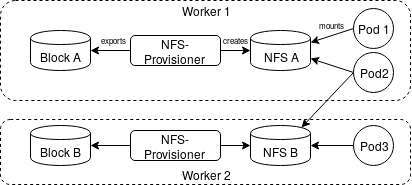

The diagram above was exported from draw.io. Its source (the exported page's mxGraphModel, read from the mxfile embedded in the PNG):
<mxGraphModel dx="757" dy="412" grid="1" gridSize="10" guides="1" tooltips="1" connect="1" arrows="1" fold="1" page="1" pageScale="1" pageWidth="827" pageHeight="1169" math="0" shadow="0">
  <root>
    <mxCell id="0" />
    <mxCell id="1" parent="0" />
    <mxCell id="acaRaP6WDqSo0KedB5NL-12" value="" style="rounded=1;whiteSpace=wrap;html=1;dashed=1;" vertex="1" parent="1">
      <mxGeometry x="90" y="209" width="410" height="65" as="geometry" />
    </mxCell>
    <mxCell id="acaRaP6WDqSo0KedB5NL-11" value="" style="rounded=1;whiteSpace=wrap;html=1;dashed=1;" vertex="1" parent="1">
      <mxGeometry x="90" y="90" width="410" height="100" as="geometry" />
    </mxCell>
    <mxCell id="acaRaP6WDqSo0KedB5NL-1" value="Block A" style="shape=cylinder;whiteSpace=wrap;html=1;boundedLbl=1;backgroundOutline=1;" vertex="1" parent="1">
      <mxGeometry x="120" y="120" width="60" height="40" as="geometry" />
    </mxCell>
    <mxCell id="acaRaP6WDqSo0KedB5NL-2" value="&lt;div&gt;NFS B&lt;br&gt;&lt;/div&gt;" style="shape=cylinder;whiteSpace=wrap;html=1;boundedLbl=1;backgroundOutline=1;" vertex="1" parent="1">
      <mxGeometry x="340" y="215" width="60" height="40" as="geometry" />
    </mxCell>
    <mxCell id="acaRaP6WDqSo0KedB5NL-3" value="Block B" style="shape=cylinder;whiteSpace=wrap;html=1;boundedLbl=1;backgroundOutline=1;" vertex="1" parent="1">
      <mxGeometry x="120" y="215" width="60" height="40" as="geometry" />
    </mxCell>
    <mxCell id="acaRaP6WDqSo0KedB5NL-4" value="NFS A" style="shape=cylinder;whiteSpace=wrap;html=1;boundedLbl=1;backgroundOutline=1;" vertex="1" parent="1">
      <mxGeometry x="340" y="120" width="60" height="40" as="geometry" />
    </mxCell>
    <mxCell id="acaRaP6WDqSo0KedB5NL-22" style="edgeStyle=none;rounded=0;orthogonalLoop=1;jettySize=auto;html=1;exitX=0;exitY=0.5;exitDx=0;exitDy=0;entryX=1;entryY=0.5;entryDx=0;entryDy=0;" edge="1" parent="1" source="acaRaP6WDqSo0KedB5NL-5" target="acaRaP6WDqSo0KedB5NL-3">
      <mxGeometry relative="1" as="geometry" />
    </mxCell>
    <mxCell id="acaRaP6WDqSo0KedB5NL-23" style="edgeStyle=none;rounded=0;orthogonalLoop=1;jettySize=auto;html=1;exitX=1;exitY=0.5;exitDx=0;exitDy=0;entryX=0;entryY=0.5;entryDx=0;entryDy=0;" edge="1" parent="1" source="acaRaP6WDqSo0KedB5NL-5" target="acaRaP6WDqSo0KedB5NL-2">
      <mxGeometry relative="1" as="geometry" />
    </mxCell>
    <mxCell id="acaRaP6WDqSo0KedB5NL-5" value="NFS-Provisioner" style="rounded=1;whiteSpace=wrap;html=1;" vertex="1" parent="1">
      <mxGeometry x="220" y="220" width="90" height="30" as="geometry" />
    </mxCell>
    <mxCell id="acaRaP6WDqSo0KedB5NL-20" style="edgeStyle=none;rounded=0;orthogonalLoop=1;jettySize=auto;html=1;exitX=0;exitY=0.5;exitDx=0;exitDy=0;entryX=1;entryY=0.5;entryDx=0;entryDy=0;" edge="1" parent="1" source="acaRaP6WDqSo0KedB5NL-6" target="acaRaP6WDqSo0KedB5NL-1">
      <mxGeometry relative="1" as="geometry" />
    </mxCell>
    <mxCell id="acaRaP6WDqSo0KedB5NL-21" style="edgeStyle=none;rounded=0;orthogonalLoop=1;jettySize=auto;html=1;exitX=1;exitY=0.5;exitDx=0;exitDy=0;entryX=0;entryY=0.5;entryDx=0;entryDy=0;" edge="1" parent="1" source="acaRaP6WDqSo0KedB5NL-6" target="acaRaP6WDqSo0KedB5NL-4">
      <mxGeometry relative="1" as="geometry" />
    </mxCell>
    <mxCell id="acaRaP6WDqSo0KedB5NL-6" value="NFS-Provisioner" style="rounded=1;whiteSpace=wrap;html=1;" vertex="1" parent="1">
      <mxGeometry x="220" y="125" width="90" height="30" as="geometry" />
    </mxCell>
    <mxCell id="acaRaP6WDqSo0KedB5NL-16" style="rounded=0;orthogonalLoop=1;jettySize=auto;html=1;exitX=0;exitY=0.5;exitDx=0;exitDy=0;entryX=1;entryY=0.3;entryDx=0;entryDy=0;" edge="1" parent="1" source="acaRaP6WDqSo0KedB5NL-7" target="acaRaP6WDqSo0KedB5NL-4">
      <mxGeometry relative="1" as="geometry" />
    </mxCell>
    <mxCell id="acaRaP6WDqSo0KedB5NL-7" value="Pod 1" style="ellipse;whiteSpace=wrap;html=1;aspect=fixed;" vertex="1" parent="1">
      <mxGeometry x="443" y="98" width="40" height="40" as="geometry" />
    </mxCell>
    <mxCell id="acaRaP6WDqSo0KedB5NL-17" style="edgeStyle=none;rounded=0;orthogonalLoop=1;jettySize=auto;html=1;exitX=0;exitY=0.5;exitDx=0;exitDy=0;entryX=1;entryY=0.7;entryDx=0;entryDy=0;" edge="1" parent="1" source="acaRaP6WDqSo0KedB5NL-8" target="acaRaP6WDqSo0KedB5NL-4">
      <mxGeometry relative="1" as="geometry" />
    </mxCell>
    <mxCell id="acaRaP6WDqSo0KedB5NL-18" style="edgeStyle=none;rounded=0;orthogonalLoop=1;jettySize=auto;html=1;exitX=0;exitY=0.5;exitDx=0;exitDy=0;entryX=0.85;entryY=0.05;entryDx=0;entryDy=0;entryPerimeter=0;" edge="1" parent="1" source="acaRaP6WDqSo0KedB5NL-8" target="acaRaP6WDqSo0KedB5NL-2">
      <mxGeometry relative="1" as="geometry" />
    </mxCell>
    <mxCell id="acaRaP6WDqSo0KedB5NL-8" value="Pod2" style="ellipse;whiteSpace=wrap;html=1;aspect=fixed;" vertex="1" parent="1">
      <mxGeometry x="443" y="142" width="40" height="40" as="geometry" />
    </mxCell>
    <mxCell id="acaRaP6WDqSo0KedB5NL-19" style="edgeStyle=none;rounded=0;orthogonalLoop=1;jettySize=auto;html=1;exitX=0;exitY=0.5;exitDx=0;exitDy=0;entryX=1;entryY=0.5;entryDx=0;entryDy=0;" edge="1" parent="1" source="acaRaP6WDqSo0KedB5NL-9" target="acaRaP6WDqSo0KedB5NL-2">
      <mxGeometry relative="1" as="geometry" />
    </mxCell>
    <mxCell id="acaRaP6WDqSo0KedB5NL-9" value="Pod3" style="ellipse;whiteSpace=wrap;html=1;aspect=fixed;" vertex="1" parent="1">
      <mxGeometry x="443" y="215" width="40" height="40" as="geometry" />
    </mxCell>
    <mxCell id="acaRaP6WDqSo0KedB5NL-13" value="Worker 1" style="text;html=1;strokeColor=none;fillColor=none;align=center;verticalAlign=middle;whiteSpace=wrap;rounded=0;" vertex="1" parent="1">
      <mxGeometry x="265" y="90" width="60" height="20" as="geometry" />
    </mxCell>
    <mxCell id="acaRaP6WDqSo0KedB5NL-14" value="Worker 2" style="text;html=1;strokeColor=none;fillColor=none;align=center;verticalAlign=middle;whiteSpace=wrap;rounded=0;" vertex="1" parent="1">
      <mxGeometry x="265" y="254" width="60" height="20" as="geometry" />
    </mxCell>
    <mxCell id="acaRaP6WDqSo0KedB5NL-24" value="&lt;font style=&quot;font-size: 8px&quot;&gt;mounts&lt;/font&gt;" style="text;html=1;strokeColor=none;fillColor=none;align=center;verticalAlign=middle;whiteSpace=wrap;rounded=0;dashed=1;" vertex="1" parent="1">
      <mxGeometry x="400" y="103" width="40" height="20" as="geometry" />
    </mxCell>
    <mxCell id="acaRaP6WDqSo0KedB5NL-25" value="exports" style="text;html=1;strokeColor=none;fillColor=none;align=center;verticalAlign=middle;whiteSpace=wrap;rounded=0;dashed=1;fontSize=8;" vertex="1" parent="1">
      <mxGeometry x="182" y="120" width="40" height="20" as="geometry" />
    </mxCell>
    <mxCell id="acaRaP6WDqSo0KedB5NL-26" value="creates" style="text;html=1;strokeColor=none;fillColor=none;align=center;verticalAlign=middle;whiteSpace=wrap;rounded=0;dashed=1;fontSize=8;" vertex="1" parent="1">
      <mxGeometry x="304" y="120" width="40" height="20" as="geometry" />
    </mxCell>
  </root>
</mxGraphModel>